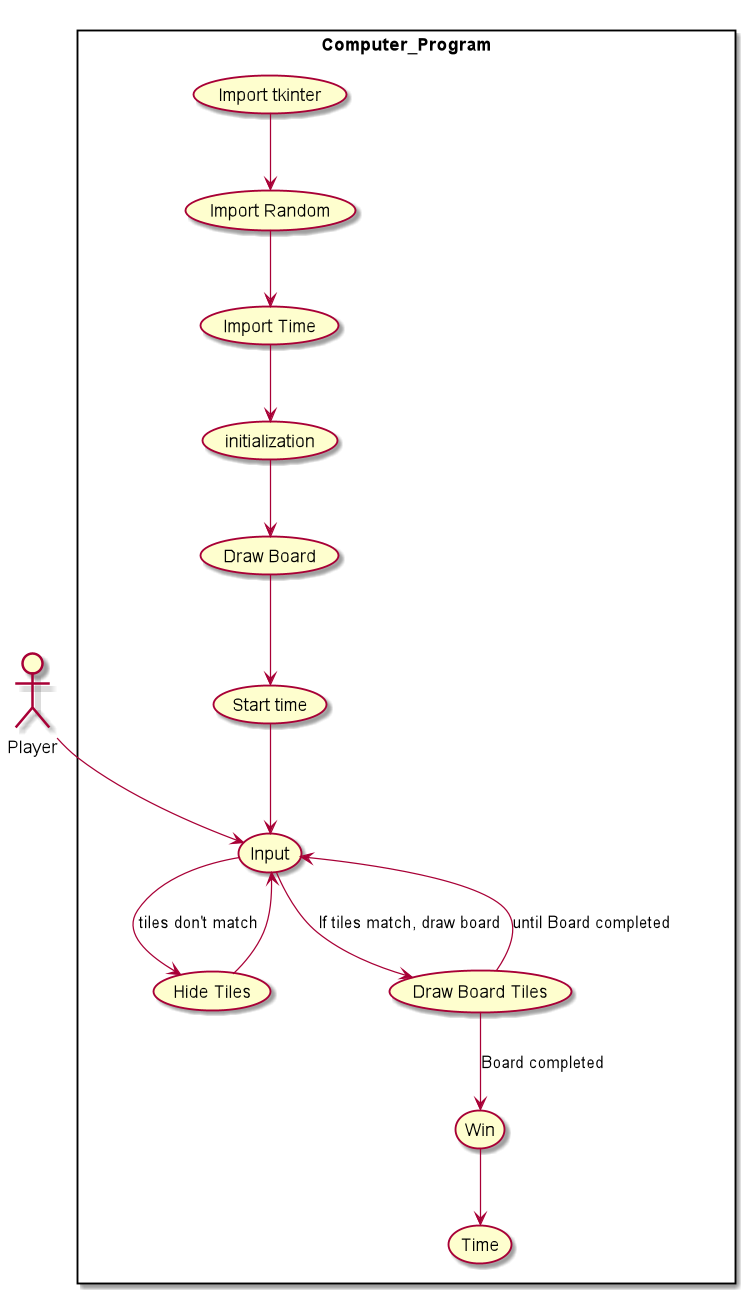

The diagram above was rendered by PlantUML. Its source (embedded in the PNG):
@startuml

skinparam packageStyle rectangle
Actor Player
rectangle Computer_Program{
(Import tkinter) -->(Import Random)
(Import Random)-->(Import Time)
(Import Time)-->(initialization)
(initialization)-->(Draw Board)
(Draw Board)-->(Start time)
(Player)-->(Input)
(Start time)-->(Input)
(Input)-->(Hide Tiles):tiles don't match
(Input)-->(Draw Board Tiles):If tiles match, draw board
(Hide Tiles)-->(Input)
(Draw Board Tiles)-->(Win):Board completed
(Draw Board Tiles)-->(Input):until Board completed
(Win)-->(Time)


@enduml